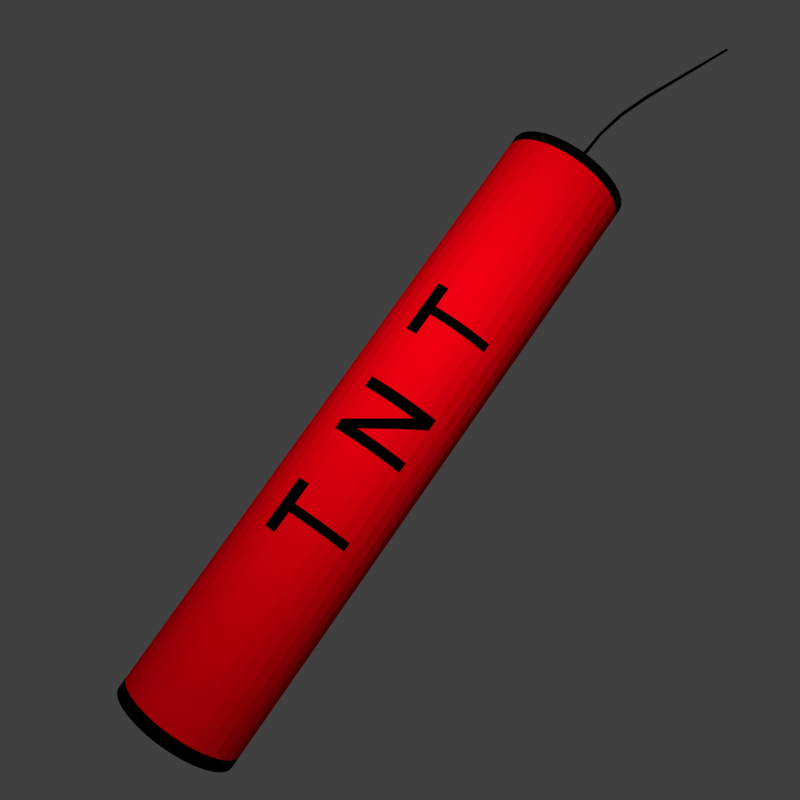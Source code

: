 # Source: TNT.blend  (saved by Blender 2.73.0; exported with 4.5.12 LTS)
import bpy
from mathutils import Matrix  # noqa: F401  (used for matrix-valued properties, if any)

bpy.ops.wm.read_factory_settings(use_empty=True)
scene = bpy.context.scene
scene.name = 'Scene'

# ---- collections
col_collection_1 = bpy.data.collections.new('Collection 1'); scene.collection.children.link(col_collection_1)

# ---- materials (node trees are filled in below, after node groups)
mat_material_001 = bpy.data.materials.new('Material.001')
mat_material_001.alpha_threshold = 0.0
mat_material_001.roughness = 0.5
mat_material_002 = bpy.data.materials.new('Material.002')
mat_material_002.alpha_threshold = 0.0
mat_material_002.roughness = 0.5

# ---- material node trees
mat_material_001.use_nodes = True; mat_material_001.node_tree.nodes.clear()
_N = mat_material_001.node_tree.nodes; _L = mat_material_001.node_tree.links
n0 = _N.new('ShaderNodeOutputMaterial'); n0.name = 'Material Output'; n0.location = (300, 300)
n1 = _N.new('ShaderNodeBsdfDiffuse'); n1.name = 'Diffuse BSDF'; n1.location = (10, 300)
n1.inputs[0].default_value = (1.0, 0.0, 0.006051, 1.0)
_L.new(n1.outputs[0], n0.inputs[0])
n0.is_active_output = True
mat_material_002.use_nodes = True; mat_material_002.node_tree.nodes.clear()
_N = mat_material_002.node_tree.nodes; _L = mat_material_002.node_tree.links
n0 = _N.new('ShaderNodeOutputMaterial'); n0.name = 'Material Output'; n0.location = (300, 300)
n1 = _N.new('ShaderNodeBsdfDiffuse'); n1.name = 'Diffuse BSDF'; n1.location = (10, 300)
n1.inputs[0].default_value = (0.0, 0.0, 0.0, 1.0)
_L.new(n1.outputs[0], n0.inputs[0])
n0.is_active_output = True

# ---- world
world_world = bpy.data.worlds.new('World'); scene.world = world_world
world_world.color = (0.05088, 0.05088, 0.05088)
world_world.use_sun_shadow = False
world_world.sun_shadow_jitter_overblur = 0.0
world_world.cycles.sampling_method = 'MANUAL'
world_world.cycles.sample_map_resolution = 256

# ---- cameras
cam_camera = bpy.data.cameras.new('Camera')
cam_camera.clip_end = 100.0
cam_camera.lens = 35.0
cam_camera.sensor_width = 32.0
cam_camera.sensor_height = 18.0
cam_camera.ortho_scale = 7.314
cam_camera.dof.focus_distance = 0.0

# ---- lights
light_lamp = bpy.data.lights.new('Lamp', 'POINT')
light_lamp.transmission_factor = 0.0
light_lamp.cutoff_distance = 30.0
light_lamp.energy = 200.0
light_lamp.shadow_buffer_clip_start = 1.001
light_lamp.shadow_soft_size = 0.1
light_lamp.shadow_maximum_resolution = 0.006
light_lamp.use_absolute_resolution = True
light_lamp.cycles.use_multiple_importance_sampling = False

# ---- meshes
me_cylinder = bpy.data.meshes.new('Cylinder')
me_cylinder.from_pydata([(-0.5556, -0.8315, 0.4234), (-0.5556, -0.8315, 0.2663), (-0.3827, -0.9239, 0.2655), (-0.3827, -0.9239, 0.3327), (0.5556, -0.8315, 0.3334), (0.5556, -0.8315, 0.361), (-0.3827, -0.9239, 0.3599), (-0.3827, -0.9239, 0.4217), (-0.5556, -0.8315, -0.2352), (-0.5556, -0.8315, -0.3925), (-0.3827, -0.9239, -0.3901), (-0.3827, -0.9239, -0.3252), (0.5556, -0.8315, -0.3274), (0.5556, -0.8315, -0.3003), (-0.3827, -0.9239, -0.2984), (-0.3827, -0.9239, -0.2334), (-0.5556, -0.8315, 0.103), (-0.5556, -0.8315, 0.06896), (-0.5556, -0.8315, -0.03993), (-0.5556, -0.8315, -0.07161), (0.5556, -0.8315, -0.07133), (0.5556, -0.8315, -0.03965), (0.5556, -0.8315, 0.06925), (0.5556, -0.8315, 0.1035), (0.0, 1.0, -0.9559), (0.0, 1.0, 0.9297), (0.1951, 0.9808, -0.9559), (0.1951, 0.9808, 0.9297), (0.3827, 0.9239, -0.9559), (0.3827, 0.9239, 0.9297), (0.5556, 0.8315, -0.9559), (0.5556, 0.8315, 0.9297), (0.7071, 0.7071, -0.9559), (0.7071, 0.7071, 0.9297), (0.8315, 0.5556, -0.9559), (0.8315, 0.5556, 0.9297), (0.9239, 0.3827, -0.9559), (0.9239, 0.3827, 0.9297), (0.9808, 0.1951, -0.9559), (0.9808, 0.1951, 0.9297), (1.0, 7.55e-08, -0.9559), (1.0, 7.55e-08, 0.9297), (0.9808, -0.1951, -0.9559), (0.9808, -0.1951, 0.9297), (0.9239, -0.3827, -0.9559), (0.9239, -0.3827, 0.9297), (0.8315, -0.5556, -0.9559), (0.8315, -0.5556, 0.9297), (0.7071, -0.7071, -0.9559), (0.7071, -0.7071, 0.9297), (0.5556, -0.8315, -0.9559), (0.5556, -0.8315, 0.9297), (0.3827, -0.9239, -0.9559), (0.3827, -0.9239, 0.9297), (0.1951, -0.9808, -0.9559), (0.1951, -0.9808, 0.9297), (-3.258e-07, -1.0, -0.9559), (-3.258e-07, -1.0, 0.9297), (-0.1951, -0.9808, -0.9559), (-0.1951, -0.9808, 0.9297), (-0.3827, -0.9239, -0.9559), (-0.3827, -0.9239, 0.9297), (-0.5556, -0.8315, -0.9559), (-0.5556, -0.8315, 0.9297), (-0.7071, -0.7071, -0.9559), (-0.7071, -0.7071, 0.9297), (-0.8315, -0.5556, -0.9559), (-0.8315, -0.5556, 0.9297), (-0.9239, -0.3827, -0.9559), (-0.9239, -0.3827, 0.9297), (-0.9808, -0.1951, -0.9559), (-0.9808, -0.1951, 0.9297), (-1.0, 9.656e-07, -0.9559), (-1.0, 9.656e-07, 0.9297), (-0.9808, 0.1951, -0.9559), (-0.9808, 0.1951, 0.9297), (-0.9239, 0.3827, -0.9559), (-0.9239, 0.3827, 0.9297), (-0.8315, 0.5556, -0.9559), (-0.8315, 0.5556, 0.9297), (-0.7071, 0.7071, -0.9559), (-0.7071, 0.7071, 0.9297), (-0.5556, 0.8315, -0.9559), (-0.5556, 0.8315, 0.9297), (-0.3827, 0.9239, -0.9559), (-0.3827, 0.9239, 0.9297), (-0.1951, 0.9808, -0.9559), (-0.1951, 0.9808, 0.9297), (1.128e-07, 0.03511, 0.9297), (0.006849, 0.03443, 0.9297), (0.01344, 0.03244, 0.9297), (0.0195, 0.02919, 0.9297), (0.02482, 0.02482, 0.9297), (0.02919, 0.0195, 0.9297), (0.03244, 0.01344, 0.9297), (0.03443, 0.006849, 0.9297), (0.03511, 2.776e-07, 0.9297), (0.03443, -0.006849, 0.9297), (0.03244, -0.01343, 0.9297), (0.02919, -0.0195, 0.9297), (0.02482, -0.02482, 0.9297), (0.0195, -0.02919, 0.9297), (0.01344, -0.03243, 0.9297), (0.006849, -0.03443, 0.9297), (1.014e-07, -0.03511, 0.9297), (-0.006849, -0.03443, 0.9297), (-0.01343, -0.03243, 0.9297), (-0.0195, -0.02919, 0.9297), (-0.02482, -0.02482, 0.9297), (-0.02919, -0.0195, 0.9297), (-0.03243, -0.01343, 0.9297), (-0.03443, -0.006849, 0.9297), (-0.03511, 3.089e-07, 0.9297), (-0.03443, 0.006849, 0.9297), (-0.03243, 0.01344, 0.9297), (-0.02919, 0.0195, 0.9297), (-0.02482, 0.02482, 0.9297), (-0.0195, 0.02919, 0.9297), (-0.01343, 0.03244, 0.9297), (-0.006849, 0.03443, 0.9297), (0.9424, 0.02164, 1.585), (0.9466, 0.02123, 1.585), (0.9506, 0.02, 1.585), (0.9544, 0.018, 1.585), (0.9577, 0.0153, 1.585), (0.9604, 0.01202, 1.585), (0.9624, 0.008283, 1.585), (0.9636, 0.004223, 1.585), (0.964, 2.806e-07, 1.585), (0.9636, -0.004222, 1.585), (0.9624, -0.008282, 1.585), (0.9604, -0.01202, 1.585), (0.9577, -0.0153, 1.585), (0.9544, -0.018, 1.585), (0.9506, -0.02, 1.585), (0.9466, -0.02123, 1.585), (0.9424, -0.02164, 1.585), (0.9381, -0.02123, 1.585), (0.9341, -0.02, 1.585), (0.9303, -0.018, 1.585), (0.9271, -0.0153, 1.585), (0.9244, -0.01202, 1.585), (0.9224, -0.008282, 1.585), (0.9211, -0.004222, 1.585), (0.9207, 2.999e-07, 1.585), (0.9211, 0.004223, 1.585), (0.9224, 0.008283, 1.585), (0.9244, 0.01202, 1.585), (0.9271, 0.0153, 1.585), (0.9303, 0.018, 1.585), (0.9341, 0.02, 1.585), (0.9381, 0.02123, 1.585), (0.04403, 0.01252, 1.13), (0.04194, 0.008625, 1.13), (0.08151, 0.01252, 1.13), (0.0787, 0.01594, 1.13), (0.06277, -0.02254, 1.13), (0.06716, -0.0221, 1.13), (0.04066, 0.004397, 1.13), (0.04023, 3.006e-07, 1.13), (0.07529, 0.01874, 1.13), (0.07139, 0.02082, 1.13), (0.07139, -0.02082, 1.13), (0.07529, -0.01874, 1.13), (0.04066, -0.004397, 1.13), (0.04194, -0.008624, 1.13), (0.06716, 0.0221, 1.13), (0.06277, 0.02254, 1.13), (0.0787, -0.01594, 1.13), (0.08151, -0.01252, 1.13), (0.05837, 0.0221, 1.13), (0.04403, -0.01252, 1.13), (0.04683, -0.01594, 1.13), (0.08359, -0.008624, 1.13), (0.08487, -0.004397, 1.13), (0.05414, 0.02082, 1.13), (0.05025, 0.01874, 1.13), (0.05025, -0.01874, 1.13), (0.05414, -0.02082, 1.13), (0.0853, 2.805e-07, 1.13), (0.08487, 0.004397, 1.13), (0.04683, 0.01594, 1.13), (0.05837, -0.0221, 1.13), (0.08359, 0.008625, 1.13), (0.1312, 0.01065, 1.218), (0.1766, 0.01967, 1.218), (0.1623, -0.02729, 1.218), (0.1291, 3.041e-07, 1.218), (0.1676, 0.02571, 1.218), (0.1724, -0.02313, 1.218), (0.1312, -0.01065, 1.218), (0.1569, 0.02782, 1.218), (0.1801, -0.01546, 1.218), (0.1515, 0.02729, 1.218), (0.1372, -0.01967, 1.218), (0.1842, -0.005428, 1.218), (0.1415, 0.02313, 1.218), (0.1463, -0.02571, 1.218), (0.1842, 0.005428, 1.218), (0.1338, 0.01546, 1.218), (0.1801, 0.01546, 1.218), (0.1569, -0.02782, 1.218), (0.1296, 0.005428, 1.218), (0.1724, 0.02313, 1.218), (0.1676, -0.02571, 1.218), (0.1296, -0.005428, 1.218), (0.1623, 0.02729, 1.218), (0.1766, -0.01967, 1.218), (0.1338, -0.01546, 1.218), (0.1826, -0.01065, 1.218), (0.1463, 0.02571, 1.218), (0.1415, -0.02313, 1.218), (0.1847, 2.793e-07, 1.218), (0.1372, 0.01967, 1.218), (0.1515, -0.02729, 1.218), (0.1826, 0.01065, 1.218), (0.2966, 0.01146, 1.31), (0.3455, 0.02118, 1.31), (0.3301, -0.02937, 1.31), (0.2943, 3.055e-07, 1.31), (0.3358, 0.02767, 1.31), (0.3409, -0.0249, 1.31), (0.2966, -0.01146, 1.31), (0.3243, 0.02995, 1.31), (0.3492, -0.01664, 1.31), (0.3185, 0.02937, 1.31), (0.3031, -0.02117, 1.31), (0.3537, -0.005842, 1.31), (0.3077, 0.0249, 1.31), (0.3128, -0.02767, 1.31), (0.3537, 0.005843, 1.31), (0.2994, 0.01664, 1.31), (0.3492, 0.01664, 1.31), (0.3243, -0.02995, 1.31), (0.2949, 0.005843, 1.31), (0.3409, 0.0249, 1.31), (0.3358, -0.02767, 1.31), (0.2949, -0.005842, 1.31), (0.3301, 0.02937, 1.31), (0.3455, -0.02117, 1.31), (0.2994, -0.01664, 1.31), (0.352, -0.01146, 1.31), (0.3128, 0.02767, 1.31), (0.3077, -0.0249, 1.31), (0.3542, 2.788e-07, 1.31), (0.3031, 0.02118, 1.31), (0.3185, -0.02937, 1.31), (0.352, 0.01146, 1.31), (-0.3827, -0.9239, 0.1029), (-0.3827, -0.9239, 0.0692), (-0.3827, -0.9239, -0.01894), (-0.3827, -0.9239, -0.07028), (0.3827, -0.9239, -0.03885), (0.3827, -0.9239, -0.07014), (0.3831, -0.9239, 0.04629), (0.3827, -0.9239, 0.103), (-0.07907, -0.1183, 0.9297), (-0.1386, -0.2075, 0.9297), (-0.1982, -0.2966, 0.9297), (-0.2578, -0.3858, 0.9297), (-0.3173, -0.4749, 0.9297), (-0.3769, -0.564, 0.9297), (-0.4364, -0.6532, 0.9297), (-0.496, -0.7423, 0.9297), (0.0425, -0.0199, 1.115), (0.03475, -0.02106, 1.101), (0.027, -0.02222, 1.086), (0.01925, -0.02338, 1.072), (0.0115, -0.02455, 1.058), (0.003745, -0.02571, 1.043), (-0.004005, -0.02687, 1.029), (-0.01175, -0.02803, 1.014), (0.1313, -0.02265, 1.208), (0.1212, -0.02216, 1.198), (0.1111, -0.02167, 1.189), (0.1009, -0.02118, 1.179), (0.09078, -0.02069, 1.169), (0.08065, -0.0202, 1.159), (0.07051, -0.01972, 1.149), (0.06038, -0.01923, 1.14), (0.2892, -0.0247, 1.3), (0.2707, -0.02451, 1.29), (0.2523, -0.02431, 1.28), (0.2338, -0.02411, 1.269), (0.2153, -0.02392, 1.259), (0.1969, -0.02372, 1.249), (0.1784, -0.02353, 1.239), (0.1599, -0.02333, 1.228), (0.8611, -0.01876, 1.555), (0.792, -0.01953, 1.524), (0.7228, -0.0203, 1.494), (0.6536, -0.02106, 1.463), (0.5844, -0.02183, 1.433), (0.5152, -0.0226, 1.402), (0.446, -0.02336, 1.371), (0.3768, -0.02413, 1.341), (0.3827, -0.9239, 0.3597), (0.3827, -0.9239, 0.3323), (0.1951, -0.9808, 0.3591), (0.1951, -0.9808, 0.3317), (-3.258e-07, -1.0, 0.3588), (-3.258e-07, -1.0, 0.3317), (-0.1951, -0.9808, 0.3591), (-0.1951, -0.9808, 0.332), (-0.3827, -0.9239, -0.03891), (-0.1951, -0.9808, -0.03842), (-3.258e-07, -1.0, -0.03826), (0.1951, -0.9808, -0.03842), (-3.258e-07, -1.0, 0.0694), (0.1951, -0.9808, 0.06936), (0.3829, -0.9239, 0.06926), (-0.1951, -0.9808, 0.06936), (-3.258e-07, -1.0, 0.103), (0.1951, -0.9808, 0.103), (-0.1951, -0.9808, 0.103), (-0.1951, -0.9808, -0.0286), (-3.258e-07, -1.0, -0.003602), (0.1951, -0.9808, 0.02209), (-0.1951, -0.9808, -0.06961), (-3.258e-07, -1.0, -0.06942), (0.1951, -0.9808, -0.06961), (-0.2749, -0.9566, -0.03863), (-3.258e-07, -1.0, 0.03113), (0.1951, -0.9808, 0.05819), (-0.1951, -0.9808, 0.005169), (0.273, -0.9593, 0.06932), (-0.3827, -0.9239, -0.2982), (-0.3827, -0.9239, -0.2982), (-3.258e-07, -1.0, -0.2965), (0.1951, -0.9808, -0.2969), (-0.1951, -0.9808, -0.2969), (-0.3827, -0.9239, -0.2982), (0.3827, -0.9239, -0.2982), (0.1951, -0.9808, -0.3239), (-3.258e-07, -1.0, -0.3234), (-0.1951, -0.9808, -0.3239), (0.3827, -0.9239, -0.3252), (-0.3827, -0.9239, -0.3252), (0.0, 1.0, 0.9598), (0.1951, 0.9808, 0.9598), (0.3827, 0.9239, 0.9598), (0.5556, 0.8315, 0.9598), (0.7071, 0.7071, 0.9598), (0.8315, 0.5556, 0.9598), (0.9239, 0.3827, 0.9598), (0.9808, 0.1951, 0.9598), (1.0, 7.55e-08, 0.9598), (0.9808, -0.1951, 0.9598), (0.9239, -0.3827, 0.9598), (0.8315, -0.5556, 0.9598), (0.7071, -0.7071, 0.9598), (0.5556, -0.8315, 0.9598), (0.3827, -0.9239, 0.9598), (0.1951, -0.9808, 0.9598), (-3.258e-07, -1.0, 0.9598), (-0.1951, -0.9808, 0.9598), (-0.3827, -0.9239, 0.9598), (-0.5556, -0.8315, 0.9598), (-0.7071, -0.7071, 0.9598), (-0.8315, -0.5556, 0.9598), (-0.9239, -0.3827, 0.9598), (-0.9808, -0.1951, 0.9598), (-1.0, 9.656e-07, 0.9598), (-0.9808, 0.1951, 0.9598), (-0.9239, 0.3827, 0.9598), (-0.8315, 0.5556, 0.9598), (-0.7071, 0.7071, 0.9598), (-0.5556, 0.8315, 0.9598), (-0.3827, 0.9239, 0.9598), (-0.1951, 0.9808, 0.9598), (0.0, 1.0, -0.993), (0.1951, 0.9808, -0.993), (0.3827, 0.9239, -0.993), (0.5556, 0.8315, -0.993), (0.7071, 0.7071, -0.993), (0.8315, 0.5556, -0.993), (0.9239, 0.3827, -0.993), (0.9808, 0.1951, -0.993), (1.0, 7.55e-08, -0.993), (0.9808, -0.1951, -0.993), (0.9239, -0.3827, -0.993), (0.8315, -0.5556, -0.993), (0.7071, -0.7071, -0.993), (0.5556, -0.8315, -0.993), (0.3827, -0.9239, -0.993), (0.1951, -0.9808, -0.993), (-3.258e-07, -1.0, -0.993), (-0.1951, -0.9808, -0.993), (-0.3827, -0.9239, -0.993), (-0.5556, -0.8315, -0.993), (-0.7071, -0.7071, -0.993), (-0.8315, -0.5556, -0.993), (-0.9239, -0.3827, -0.993), (-0.9808, -0.1951, -0.993), (-1.0, 9.656e-07, -0.993), (-0.9808, 0.1951, -0.993), (-0.9239, 0.3827, -0.993), (-0.8315, 0.5556, -0.993), (-0.7071, 0.7071, -0.993), (-0.5556, 0.8315, -0.993), (-0.3827, 0.9239, -0.993), (-0.1951, 0.9808, -0.993)], [], [(10, 11, 337), (331, 15, 327), (21, 252, 253, 20), (251, 304, 250, 18, 19), (255, 310, 254, 22, 23), (249, 248, 16, 17), (24, 25, 27, 26), (26, 27, 29, 28), (28, 29, 31, 30), (30, 31, 33, 32), (32, 33, 35, 34), (34, 35, 37, 36), (36, 37, 39, 38), (38, 39, 41, 40), (40, 41, 43, 42), (42, 43, 45, 44), (44, 45, 47, 46), (46, 47, 49, 48), (296, 53, 55, 298), (298, 55, 57, 300), (300, 57, 59, 302), (305, 315, 321), (64, 65, 67, 66), (66, 67, 69, 68), (68, 69, 71, 70), (70, 71, 73, 72), (72, 73, 75, 74), (74, 75, 77, 76), (76, 77, 79, 78), (78, 79, 81, 80), (80, 81, 83, 82), (82, 83, 85, 84), (85, 83, 117, 118), (86, 87, 25, 24), (84, 85, 87, 86), (86, 24, 370, 401), (231, 216, 146, 147), (63, 61, 106, 107, 256, 257, 258, 259, 260, 261, 262, 263), (27, 25, 88, 89), (41, 39, 95, 96), (69, 67, 109, 110), (47, 45, 98, 99), (75, 73, 112, 113), (31, 29, 90, 91), (53, 51, 101, 102), (81, 79, 115, 116), (59, 57, 104, 105), (37, 35, 93, 94), (87, 85, 118, 119), (65, 63, 263, 262, 261, 260, 259, 258, 257, 256, 107, 108), (43, 41, 96, 97), (71, 69, 110, 111), (49, 47, 99, 100), (77, 75, 113, 114), (33, 31, 91, 92), (55, 53, 102, 103), (83, 81, 116, 117), (61, 59, 105, 106), (39, 37, 94, 95), (25, 87, 119, 88), (67, 65, 108, 109), (45, 43, 97, 98), (73, 71, 111, 112), (29, 27, 89, 90), (51, 49, 100, 101), (79, 77, 114, 115), (35, 33, 92, 93), (57, 55, 103, 104), (121, 120, 151, 150, 149, 148, 147, 146, 145, 144, 143, 142, 141, 140, 139, 138, 137, 136, 135, 134, 133, 132, 131, 130, 129, 128, 127, 126, 125, 124, 123, 122), (232, 217, 124, 125), (233, 218, 135, 136), (234, 219, 144, 145), (235, 220, 122, 123), (236, 221, 133, 134), (237, 222, 142, 143), (238, 223, 120, 121), (239, 224, 131, 132), (223, 225, 151, 120), (240, 226, 140, 141), (241, 227, 129, 130), (242, 228, 149, 150), (243, 229, 138, 139, 288, 289, 290, 291, 292, 293, 294, 295), (244, 230, 127, 128), (245, 231, 147, 148), (246, 233, 136, 137), (247, 232, 125, 126), (216, 234, 145, 146), (217, 235, 123, 124), (218, 236, 134, 135), (219, 237, 143, 144), (220, 238, 121, 122), (221, 239, 132, 133), (222, 240, 141, 142), (224, 241, 130, 131), (225, 242, 150, 151), (226, 243, 295, 294, 293, 292, 291, 290, 289, 288, 139, 140), (227, 244, 128, 129), (228, 245, 148, 149), (229, 246, 137, 138), (230, 247, 126, 127), (95, 94, 183, 180), (106, 105, 182, 178), (117, 116, 181, 176), (97, 96, 179, 174), (108, 107, 271, 270, 269, 268, 267, 266, 265, 264, 177, 172), (119, 118, 175, 170), (99, 98, 173, 169), (110, 109, 171, 165), (101, 100, 168, 163), (90, 89, 166, 161), (112, 111, 164, 159), (103, 102, 162, 157), (92, 91, 160, 155), (114, 113, 158, 153), (94, 93, 154, 183), (105, 104, 156, 182), (116, 115, 152, 181), (96, 95, 180, 179), (107, 106, 178, 177, 264, 265, 266, 267, 268, 269, 270, 271), (118, 117, 176, 175), (98, 97, 174, 173), (109, 108, 172, 171), (88, 119, 170, 167), (100, 99, 169, 168), (89, 88, 167, 166), (111, 110, 165, 164), (102, 101, 163, 162), (91, 90, 161, 160), (113, 112, 159, 158), (104, 103, 157, 156), (93, 92, 155, 154), (115, 114, 153, 152), (180, 183, 215, 198), (178, 182, 214, 197), (176, 181, 213, 196), (174, 179, 212, 195), (172, 177, 279, 278, 277, 276, 275, 274, 273, 272, 211, 194), (170, 175, 210, 193), (169, 173, 209, 192), (165, 171, 208, 190), (163, 168, 207, 189), (161, 166, 206, 188), (159, 164, 205, 187), (157, 162, 204, 186), (155, 160, 203, 185), (153, 158, 202, 184), (183, 154, 200, 215), (182, 156, 201, 214), (181, 152, 199, 213), (179, 180, 198, 212), (177, 178, 197, 211, 272, 273, 274, 275, 276, 277, 278, 279), (175, 176, 196, 210), (173, 174, 195, 209), (171, 172, 194, 208), (167, 170, 193, 191), (168, 169, 192, 207), (166, 167, 191, 206), (164, 165, 190, 205), (162, 163, 189, 204), (160, 161, 188, 203), (158, 159, 187, 202), (156, 157, 186, 201), (154, 155, 185, 200), (152, 153, 184, 199), (198, 215, 247, 230), (197, 214, 246, 229), (196, 213, 245, 228), (195, 212, 244, 227), (194, 211, 287, 286, 285, 284, 283, 282, 281, 280, 243, 226), (193, 210, 242, 225), (192, 209, 241, 224), (190, 208, 240, 222), (189, 207, 239, 221), (188, 206, 238, 220), (187, 205, 237, 219), (186, 204, 236, 218), (185, 203, 235, 217), (184, 202, 234, 216), (215, 200, 232, 247), (214, 201, 233, 246), (213, 199, 231, 245), (212, 198, 230, 244), (211, 197, 229, 243, 280, 281, 282, 283, 284, 285, 286, 287), (210, 196, 228, 242), (209, 195, 227, 241), (208, 194, 226, 240), (191, 193, 225, 223), (207, 192, 224, 239), (206, 191, 223, 238), (205, 190, 222, 237), (204, 189, 221, 236), (203, 188, 220, 235), (202, 187, 219, 234), (201, 186, 218, 233), (200, 185, 217, 232), (199, 184, 216, 231), (306, 316, 315, 305), (301, 300, 302, 303), (307, 317, 316, 306), (299, 298, 300, 301), (48, 49, 51, 5, 4, 23, 22, 21, 20, 13, 12, 50), (297, 296, 298, 299), (307, 252, 254, 317), (50, 12, 336, 52), (56, 334, 335, 58), (52, 336, 333, 54), (54, 333, 334, 56), (320, 307, 306, 319), (15, 8, 9, 10, 11, 331), (319, 306, 305, 318), (318, 305, 321, 304, 251), (253, 252, 307, 320), (323, 325, 309), (322, 308, 311, 324), (324, 311, 249, 250), (323, 309, 308, 322), (312, 301, 303, 314), (9, 62, 60, 10), (313, 299, 301, 312), (313, 255, 297, 299), (308, 312, 314, 311), (311, 314, 248, 249), (309, 313, 312, 308), (316, 322, 324, 315), (309, 325, 310, 255, 313), (315, 324, 250, 304, 321), (317, 323, 322, 316), (317, 254, 310, 325, 323), (62, 9, 8, 19, 18, 17, 16, 1, 0, 63, 65, 64), (58, 335, 11, 10, 60), (14, 331, 327, 11), (328, 319, 318, 330), (330, 318, 251, 15, 331), (332, 253, 320, 329), (329, 320, 319, 328), (251, 19, 8, 15), (327, 15, 326), (334, 328, 330, 335), (336, 332, 329, 333), (335, 330, 331, 14, 11), (333, 329, 328, 334), (12, 13, 332, 336), (11, 327, 326, 337), (79, 81, 366, 365), (33, 35, 343, 342), (85, 87, 369, 368), (65, 63, 357, 358), (25, 27, 339, 338), (39, 41, 346, 345), (69, 71, 361, 360), (63, 61, 356, 357), (45, 47, 349, 348), (53, 55, 353, 352), (75, 77, 364, 363), (61, 59, 355, 356), (29, 31, 341, 340), (81, 83, 367, 366), (35, 37, 344, 343), (87, 25, 338, 369), (65, 67, 359, 358), (41, 43, 347, 346), (71, 73, 362, 361), (47, 49, 350, 349), (55, 57, 354, 353), (77, 79, 365, 364), (31, 33, 342, 341), (83, 85, 368, 367), (37, 39, 345, 344), (67, 69, 360, 359), (43, 45, 348, 347), (53, 51, 351, 352), (73, 75, 363, 362), (57, 59, 355, 354), (27, 29, 340, 339), (51, 49, 350, 351), (370, 371, 372, 373, 374, 375, 376, 377, 378, 379, 380, 381, 382, 383, 384, 385, 386, 387, 388, 389, 390, 391, 392, 393, 394, 395, 396, 397, 398, 399, 400, 401), (64, 66, 391, 390), (40, 42, 379, 378), (70, 72, 394, 393), (46, 48, 382, 381), (54, 56, 386, 385), (76, 78, 397, 396), (30, 32, 374, 373), (82, 84, 400, 399), (36, 38, 377, 376), (66, 68, 392, 391), (42, 44, 380, 379), (50, 52, 384, 383), (72, 74, 395, 394), (56, 58, 387, 386), (26, 28, 372, 371), (48, 50, 383, 382), (78, 80, 398, 397), (32, 34, 375, 374), (84, 86, 401, 400), (62, 64, 390, 389), (24, 26, 371, 370), (38, 40, 378, 377), (68, 70, 393, 392), (60, 62, 389, 388), (44, 46, 381, 380), (52, 54, 385, 384), (74, 76, 396, 395), (58, 60, 388, 387), (28, 30, 373, 372), (80, 82, 399, 398), (34, 36, 376, 375), (17, 18, 250, 249), (248, 2, 1, 16), (3, 2, 248, 314, 303), (3, 303, 302, 6), (2, 7, 0, 1), (63, 0, 7, 61), (61, 7, 6, 302, 59), (53, 296, 5, 51), (4, 5, 296, 297), (255, 23, 4, 297), (254, 252, 21, 22), (20, 253, 332, 13)])
me_cylinder.polygons.foreach_set('material_index', [0, 0, 1, 1, 1, 1, 0, 0, 0, 0, 0, 0, 0, 0, 0, 0, 0, 0, 0, 0, 0, 0, 0, 0, 0, 0, 0, 0, 0, 0, 0, 0, 1, 0, 0, 1, 1, 1, 1, 1, 1, 1, 1, 1, 1, 1, 1, 1, 1, 1, 1, 1, 1, 1, 1, 1, 1, 1, 1, 1, 1, 1, 1, 1, 1, 1, 1, 1, 1, 1, 1, 1, 1, 1, 1, 1, 1, 1, 1, 1, 1, 1, 1, 1, 1, 1, 1, 1, 1, 1, 1, 1, 1, 1, 1, 1, 1, 1, 1, 1, 1, 1, 1, 1, 1, 1, 1, 1, 1, 1, 1, 1, 1, 1, 1, 1, 1, 1, 1, 1, 1, 1, 1, 1, 1, 1, 1, 1, 1, 1, 1, 1, 1, 1, 1, 1, 1, 1, 1, 1, 1, 1, 1, 1, 1, 1, 1, 1, 1, 1, 1, 1, 1, 1, 1, 1, 1, 1, 1, 1, 1, 1, 1, 1, 1, 1, 1, 1, 1, 1, 1, 1, 1, 1, 1, 1, 1, 1, 1, 1, 1, 1, 1, 1, 1, 1, 1, 1, 1, 1, 1, 1, 1, 1, 1, 1, 0, 1, 0, 1, 0, 1, 0, 0, 0, 0, 0, 1, 1, 1, 1, 1, 0, 0, 0, 0, 0, 0, 0, 0, 1, 1, 1, 1, 1, 1, 1, 1, 0, 0, 0, 0, 0, 0, 0, 0, 0, 1, 1, 1, 1, 1, 0, 1, 1, 1, 1, 1, 1, 1, 1, 1, 1, 1, 1, 1, 1, 1, 1, 1, 1, 1, 1, 1, 1, 1, 1, 1, 1, 1, 1, 1, 1, 1, 1, 1, 1, 1, 1, 1, 1, 1, 1, 1, 1, 1, 1, 1, 1, 1, 1, 1, 1, 1, 1, 1, 1, 1, 1, 1, 1, 1, 1, 1, 1, 1, 1, 0, 0, 0, 1, 1, 0, 0, 0, 1, 0, 0, 0])
me_cylinder.materials.append(mat_material_001)
me_cylinder.materials.append(mat_material_002)
me_cylinder.use_remesh_preserve_volume = False
me_cylinder.use_remesh_preserve_attributes = False
me_cylinder.use_mirror_vertex_groups = False
me_cylinder.update()

# ---- objects
ob_cylinder = bpy.data.objects.new('Cylinder', me_cylinder)
ob_lamp = bpy.data.objects.new('Lamp', light_lamp)
ob_camera = bpy.data.objects.new('Camera', cam_camera)

# ---- transforms, parenting, visibility, modifiers, constraints
ob_cylinder.location = (-0.05822, -1.49e-08, -0.1259)
ob_cylinder.rotation_euler = (-0.1621, 0.6073, -0.08537)
ob_cylinder.scale = (0.378, 0.378, 1.972)
ob_cylinder.lineart.crease_threshold = 0.0
ob_lamp.location = (0.04961, -2.68, 1.132)
ob_lamp.rotation_euler = (0.6503, 0.05522, 1.866)
ob_lamp.lock_rotations_4d = False
ob_lamp.empty_display_type = 'ARROWS'
ob_lamp.color = (0.0, 0.0, 0.0, 0.0)
ob_lamp.lineart.crease_threshold = 0.0
ob_camera.location = (0.03991, -5.001, 0.06984)
ob_camera.rotation_euler = (1.571, -0.0, 0.0)
ob_camera.scale = (1.0, 1.0, 1.0)
ob_camera.lock_rotations_4d = False
ob_camera.empty_display_type = 'ARROWS'
ob_camera.color = (0.0, 0.0, 0.0, 0.0)
ob_camera.display_type = 'WIRE'
ob_camera.lineart.crease_threshold = 0.0

# ---- collection membership
col_collection_1.objects.link(ob_cylinder)
col_collection_1.objects.link(ob_lamp)
col_collection_1.objects.link(ob_camera)

# ---- scene / render settings (as saved in the file)
scene.camera = ob_camera
scene.frame_start = 1; scene.frame_end = 250; scene.frame_set(1)
scene.render.engine = 'CYCLES'
scene.render.resolution_x = 300
scene.render.resolution_y = 300
scene.render.dither_intensity = 0.0
scene.render.film_transparent = True
scene.cycles.use_denoising = False
scene.cycles.samples = 1000
scene.cycles.sampling_pattern = 'TABULATED_SOBOL'
scene.cycles.light_sampling_threshold = 0.0
scene.cycles.use_adaptive_sampling = False
scene.cycles.use_light_tree = False
scene.cycles.blur_glossy = 0.0
scene.cycles.pixel_filter_type = 'GAUSSIAN'
scene.cycles.sample_clamp_indirect = 0.0
scene.view_settings.view_transform = 'Standard'
bpy.context.view_layer.update()
